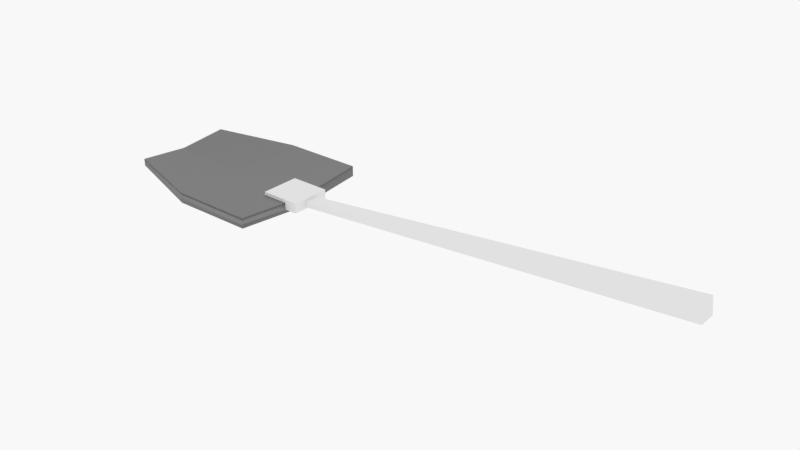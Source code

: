 # Source: blend.blend  (saved by Blender 2.79.0; exported with 4.5.12 LTS)
import bpy
from mathutils import Matrix  # noqa: F401  (used for matrix-valued properties, if any)

bpy.ops.wm.read_factory_settings(use_empty=True)
scene = bpy.context.scene
scene.name = 'Scene'

# ---- collections
col_collection_1 = bpy.data.collections.new('Collection 1'); scene.collection.children.link(col_collection_1)

# ---- materials (node trees are filled in below, after node groups)
mat_x = bpy.data.materials.new('材质')
mat_x.alpha_threshold = 0.0
mat_x.roughness = 0.5

# ---- material node trees
mat_x.use_nodes = True; mat_x.node_tree.nodes.clear()
_N = mat_x.node_tree.nodes; _L = mat_x.node_tree.links
n0 = _N.new('ShaderNodeOutputMaterial'); n0.name = '材质输出'; n0.location = (300, 300)
n1 = _N.new('ShaderNodeBsdfAnisotropic'); n1.name = '光泽 BSDF'; n1.location = (10, 300)
n1.distribution = 'GGX'
n1.inputs[0].default_value = (0.2668, 0.2668, 0.2668, 1.0)
n1.inputs[1].default_value = 0.5104
_L.new(n1.outputs[0], n0.inputs[0])
n0.is_active_output = True

# ---- world
world_world = bpy.data.worlds.new('World'); scene.world = world_world
world_world.use_nodes = True; world_world.node_tree.nodes.clear()
_N = world_world.node_tree.nodes; _L = world_world.node_tree.links
n0 = _N.new('ShaderNodeOutputWorld'); n0.name = '世界输出'; n0.location = (300, 300)
n1 = _N.new('ShaderNodeBackground'); n1.name = '背景'; n1.location = (10, 300)
n1.inputs[0].default_value = (0.9404, 0.9404, 0.9404, 1.0)
_L.new(n1.outputs[0], n0.inputs[0])
n0.is_active_output = True
world_world.color = (0.05088, 0.05088, 0.05088)
world_world.use_sun_shadow = False
world_world.sun_shadow_jitter_overblur = 0.0
world_world.cycles.sampling_method = 'MANUAL'

# ---- meshes
me_004 = bpy.data.meshes.new('立方体.004')
me_004.from_pydata([(-1.0, -1.0, -1.0), (-1.0, -1.0, 1.0), (-1.0, 1.0, -1.0), (-1.0, 1.0, 1.0), (1.0, -1.0, -1.0), (1.0, -1.0, 1.0), (1.0, 1.0, -1.0), (1.0, 1.0, 1.0)], [], [(0, 1, 3, 2), (2, 3, 7, 6), (6, 7, 5, 4), (4, 5, 1, 0), (2, 6, 4, 0), (7, 3, 1, 5)])
me_004.use_remesh_preserve_volume = False
me_004.use_remesh_preserve_attributes = False
me_004.use_mirror_vertex_groups = False
me_004.update()
me_003 = bpy.data.meshes.new('立方体.003')
me_003.from_pydata([(-1.0, -0.6821, 1.552), (-1.0, -0.6821, 2.916), (-1.0, 0.6821, 1.552), (-1.0, 0.6821, 2.916), (1.0, -1.0, 0.2945), (1.0, -1.0, 2.294), (1.0, 1.0, 0.2945), (1.0, 1.0, 2.294), (-1.0, 0.0, 0.6688), (-1.0, -0.6821, 2.234), (-1.0, 0.0, 2.033), (-1.0, 0.6821, 2.234), (0.0, 1.0, 0.2945), (0.0, 1.0, 2.294), (1.0, 1.0, 1.294), (1.0, 0.0, -1.0), (1.0, 0.0, 1.0), (1.0, -1.0, 1.294), (0.0, -1.0, 0.2945), (0.0, -1.0, 2.294), (0.0, 0.0, 1.0), (0.0, 0.0, -1.0), (0.0, -1.0, 1.294), (1.0, 0.0, 0.0), (0.0, 1.0, 1.294), (-1.0, 0.0, 1.351)], [], [(25, 10, 3, 11), (24, 13, 7, 14), (23, 16, 5, 17), (22, 19, 1, 9), (21, 15, 4, 18), (20, 10, 1, 19), (16, 20, 19, 5), (7, 13, 20, 16), (13, 3, 10, 20), (8, 21, 18, 0), (2, 12, 21, 8), (12, 6, 15, 21), (18, 22, 9, 0), (4, 17, 22, 18), (17, 5, 19, 22), (15, 23, 17, 4), (6, 14, 23, 15), (14, 7, 16, 23), (12, 24, 14, 6), (2, 11, 24, 12), (11, 3, 13, 24), (8, 25, 11, 2), (0, 9, 25, 8), (9, 1, 10, 25)])
me_003.polygons.foreach_set('use_smooth', [True] * 24)
me_003.materials.append(mat_x)
me_003.use_remesh_preserve_volume = False
me_003.use_remesh_preserve_attributes = False
me_003.use_mirror_vertex_groups = False
me_003.update()
me_002 = bpy.data.meshes.new('立方体.002')
me_002.from_pydata([(-0.8761, -1.0, 0.6285), (-0.9262, -1.0, 1.154), (-0.8761, 1.0, 0.6285), (-0.9262, 1.0, 1.154), (0.5398, -1.258, -1.258), (0.5398, -1.258, 1.258), (0.5398, 1.258, -1.258), (0.5398, 1.258, 1.258)], [], [(0, 1, 3, 2), (2, 3, 7, 6), (6, 7, 5, 4), (4, 5, 1, 0), (2, 6, 4, 0), (7, 3, 1, 5)])
me_002.use_remesh_preserve_volume = False
me_002.use_remesh_preserve_attributes = False
me_002.use_mirror_vertex_groups = False
me_002.update()

# ---- objects
ob_002 = bpy.data.objects.new('立方体.002', me_004)
ob_001 = bpy.data.objects.new('立方体.001', me_003)
ob_x = bpy.data.objects.new('立方体', me_002)

# ---- transforms, parenting, visibility, modifiers, constraints
ob_002.location = (-1.821, 0.0, 0.04044)
ob_002.scale = (0.1536, 0.1536, 0.03855)
ob_002.lineart.crease_threshold = 0.0
ob_001.location = (-2.405, 0.0, 0.0)
ob_001.scale = (0.6357, 0.5674, 0.04038)
ob_001.lineart.crease_threshold = 0.0
ob_x.location = (0.0, 0.0, 0.1758)
ob_x.rotation_euler = (0.0, -0.1055, 0.0)
ob_x.scale = (2.548, 0.05298, 0.05061)
ob_x.lineart.crease_threshold = 0.0

# ---- collection membership
col_collection_1.objects.link(ob_002)
col_collection_1.objects.link(ob_001)
col_collection_1.objects.link(ob_x)

# ---- scene / render settings (as saved in the file)
scene.frame_start = 1; scene.frame_end = 250; scene.frame_set(1)
scene.render.engine = 'CYCLES'
scene.render.resolution_percentage = 50
scene.render.dither_intensity = 0.0
scene.cycles.use_denoising = False
scene.cycles.samples = 128
scene.cycles.sampling_pattern = 'TABULATED_SOBOL'
scene.cycles.use_adaptive_sampling = False
scene.cycles.use_light_tree = False
scene.cycles.blur_glossy = 0.0
scene.cycles.sample_clamp_indirect = 0.0
scene.view_settings.view_transform = 'Standard'
bpy.context.view_layer.update()

# ---- added for rendering (the .blend has no active camera): camera
cam_auto = bpy.data.cameras.new('AutoCamera')
cam_auto.lens = 50.0
cam_auto.sensor_width = 36.0
cam_auto.clip_end = 1000.0
ob_auto_camera = bpy.data.objects.new('AutoCamera', cam_auto)
scene.collection.objects.link(ob_auto_camera)
ob_auto_camera.location = (3.41191, -5.09411, 3.52005)
ob_auto_camera.rotation_euler = (1.09748, -7.21219e-08, 0.694738)
scene.camera = ob_auto_camera
bpy.context.view_layer.update()
